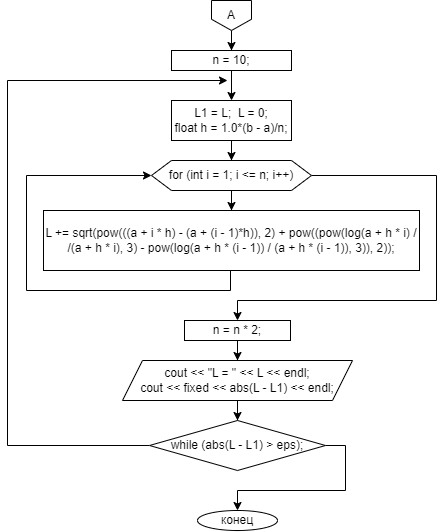

The diagram above was exported from draw.io. Its source (the exported page's mxGraphModel, read from the mxfile embedded in the PNG):
<mxGraphModel dx="1195" dy="659" grid="1" gridSize="10" guides="1" tooltips="1" connect="1" arrows="1" fold="1" page="1" pageScale="1" pageWidth="827" pageHeight="1169" math="0" shadow="0">
  <root>
    <mxCell id="0" />
    <mxCell id="1" parent="0" />
    <mxCell id="ERtoRqOih8zuCEJ04x32-3" value="" style="edgeStyle=orthogonalEdgeStyle;rounded=0;orthogonalLoop=1;jettySize=auto;html=1;" edge="1" parent="1" source="ERtoRqOih8zuCEJ04x32-1" target="ERtoRqOih8zuCEJ04x32-2">
      <mxGeometry relative="1" as="geometry" />
    </mxCell>
    <mxCell id="ERtoRqOih8zuCEJ04x32-1" value="А" style="shape=offPageConnector;whiteSpace=wrap;html=1;" vertex="1" parent="1">
      <mxGeometry x="394" y="90" width="40" height="30" as="geometry" />
    </mxCell>
    <mxCell id="ERtoRqOih8zuCEJ04x32-5" value="" style="edgeStyle=orthogonalEdgeStyle;rounded=0;orthogonalLoop=1;jettySize=auto;html=1;" edge="1" parent="1" source="ERtoRqOih8zuCEJ04x32-2" target="ERtoRqOih8zuCEJ04x32-4">
      <mxGeometry relative="1" as="geometry" />
    </mxCell>
    <mxCell id="ERtoRqOih8zuCEJ04x32-2" value="n = 10;" style="rounded=0;whiteSpace=wrap;html=1;" vertex="1" parent="1">
      <mxGeometry x="354" y="140" width="120" height="20" as="geometry" />
    </mxCell>
    <mxCell id="ERtoRqOih8zuCEJ04x32-7" value="" style="edgeStyle=orthogonalEdgeStyle;rounded=0;orthogonalLoop=1;jettySize=auto;html=1;" edge="1" parent="1" source="ERtoRqOih8zuCEJ04x32-4" target="ERtoRqOih8zuCEJ04x32-6">
      <mxGeometry relative="1" as="geometry" />
    </mxCell>
    <mxCell id="ERtoRqOih8zuCEJ04x32-4" value="&lt;div&gt;L1 = L;&amp;nbsp; L = 0;&lt;/div&gt;&lt;div&gt;&#09;&#09;float h = 1.0*(b - a)/n;&lt;/div&gt;" style="rounded=0;whiteSpace=wrap;html=1;" vertex="1" parent="1">
      <mxGeometry x="354" y="190" width="120" height="40" as="geometry" />
    </mxCell>
    <mxCell id="ERtoRqOih8zuCEJ04x32-9" value="" style="edgeStyle=orthogonalEdgeStyle;rounded=0;orthogonalLoop=1;jettySize=auto;html=1;" edge="1" parent="1" source="ERtoRqOih8zuCEJ04x32-6" target="ERtoRqOih8zuCEJ04x32-8">
      <mxGeometry relative="1" as="geometry" />
    </mxCell>
    <mxCell id="ERtoRqOih8zuCEJ04x32-14" style="edgeStyle=orthogonalEdgeStyle;rounded=0;orthogonalLoop=1;jettySize=auto;html=1;exitX=1;exitY=0.5;exitDx=0;exitDy=0;entryX=0.5;entryY=0;entryDx=0;entryDy=0;" edge="1" parent="1" source="ERtoRqOih8zuCEJ04x32-6" target="ERtoRqOih8zuCEJ04x32-12">
      <mxGeometry relative="1" as="geometry">
        <Array as="points">
          <mxPoint x="619" y="265" />
          <mxPoint x="619" y="390" />
          <mxPoint x="420" y="390" />
        </Array>
      </mxGeometry>
    </mxCell>
    <mxCell id="ERtoRqOih8zuCEJ04x32-6" value="for (int i = 1; i &amp;lt;= n; i++)" style="shape=hexagon;perimeter=hexagonPerimeter2;whiteSpace=wrap;html=1;fixedSize=1;" vertex="1" parent="1">
      <mxGeometry x="334" y="250" width="160" height="30" as="geometry" />
    </mxCell>
    <mxCell id="ERtoRqOih8zuCEJ04x32-11" style="edgeStyle=orthogonalEdgeStyle;rounded=0;orthogonalLoop=1;jettySize=auto;html=1;exitX=0.5;exitY=1;exitDx=0;exitDy=0;entryX=0;entryY=0.5;entryDx=0;entryDy=0;" edge="1" parent="1" source="ERtoRqOih8zuCEJ04x32-8" target="ERtoRqOih8zuCEJ04x32-6">
      <mxGeometry relative="1" as="geometry">
        <Array as="points">
          <mxPoint x="413" y="380" />
          <mxPoint x="209" y="380" />
          <mxPoint x="209" y="265" />
        </Array>
      </mxGeometry>
    </mxCell>
    <mxCell id="ERtoRqOih8zuCEJ04x32-8" value="L += sqrt(pow(((a + i * h) - (a + (i - 1)*h)), 2) + pow((pow(log(a + h * i) / /(a + h * i), 3) - pow(log(a + h * (i - 1)) / (a + h * (i - 1)), 3)), 2));" style="rounded=0;whiteSpace=wrap;html=1;" vertex="1" parent="1">
      <mxGeometry x="226" y="300" width="376" height="60" as="geometry" />
    </mxCell>
    <mxCell id="ERtoRqOih8zuCEJ04x32-16" value="" style="edgeStyle=orthogonalEdgeStyle;rounded=0;orthogonalLoop=1;jettySize=auto;html=1;" edge="1" parent="1" source="ERtoRqOih8zuCEJ04x32-12" target="ERtoRqOih8zuCEJ04x32-15">
      <mxGeometry relative="1" as="geometry" />
    </mxCell>
    <mxCell id="ERtoRqOih8zuCEJ04x32-12" value="n = n * 2;" style="rounded=0;whiteSpace=wrap;html=1;" vertex="1" parent="1">
      <mxGeometry x="367" y="410" width="106" height="20" as="geometry" />
    </mxCell>
    <mxCell id="ERtoRqOih8zuCEJ04x32-18" value="" style="edgeStyle=orthogonalEdgeStyle;rounded=0;orthogonalLoop=1;jettySize=auto;html=1;" edge="1" parent="1" source="ERtoRqOih8zuCEJ04x32-15" target="ERtoRqOih8zuCEJ04x32-17">
      <mxGeometry relative="1" as="geometry" />
    </mxCell>
    <mxCell id="ERtoRqOih8zuCEJ04x32-15" value="&lt;div&gt;cout &amp;lt;&amp;lt; &quot;L = &quot; &amp;lt;&amp;lt; L &amp;lt;&amp;lt; endl;&lt;/div&gt;&lt;div&gt;&#09;&#09;cout &amp;lt;&amp;lt; fixed &amp;lt;&amp;lt; abs(L - L1) &amp;lt;&amp;lt; endl;&lt;/div&gt;" style="shape=parallelogram;perimeter=parallelogramPerimeter;whiteSpace=wrap;html=1;fixedSize=1;" vertex="1" parent="1">
      <mxGeometry x="305" y="450" width="230" height="40" as="geometry" />
    </mxCell>
    <mxCell id="ERtoRqOih8zuCEJ04x32-19" style="edgeStyle=orthogonalEdgeStyle;rounded=0;orthogonalLoop=1;jettySize=auto;html=1;exitX=0;exitY=0.5;exitDx=0;exitDy=0;" edge="1" parent="1" source="ERtoRqOih8zuCEJ04x32-17">
      <mxGeometry relative="1" as="geometry">
        <mxPoint x="410" y="170" as="targetPoint" />
        <Array as="points">
          <mxPoint x="190" y="535" />
          <mxPoint x="190" y="170" />
        </Array>
      </mxGeometry>
    </mxCell>
    <mxCell id="ERtoRqOih8zuCEJ04x32-22" style="edgeStyle=orthogonalEdgeStyle;rounded=0;orthogonalLoop=1;jettySize=auto;html=1;exitX=1;exitY=0.5;exitDx=0;exitDy=0;" edge="1" parent="1" source="ERtoRqOih8zuCEJ04x32-17" target="ERtoRqOih8zuCEJ04x32-21">
      <mxGeometry relative="1" as="geometry" />
    </mxCell>
    <mxCell id="ERtoRqOih8zuCEJ04x32-17" value="while (abs(L - L1) &amp;gt; eps);" style="rhombus;whiteSpace=wrap;html=1;" vertex="1" parent="1">
      <mxGeometry x="332" y="510" width="176" height="50" as="geometry" />
    </mxCell>
    <mxCell id="ERtoRqOih8zuCEJ04x32-21" value="конец" style="ellipse;whiteSpace=wrap;html=1;" vertex="1" parent="1">
      <mxGeometry x="380" y="600" width="80" height="20" as="geometry" />
    </mxCell>
  </root>
</mxGraphModel>